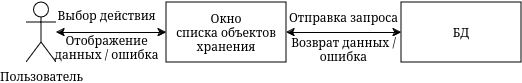

The diagram above was exported from draw.io. Its source (the exported page's mxGraphModel, read from the mxfile embedded in the PNG):
<mxGraphModel dx="848" dy="657" grid="1" gridSize="10" guides="1" tooltips="1" connect="1" arrows="1" fold="1" page="1" pageScale="1" pageWidth="850" pageHeight="1100" math="0" shadow="0">
  <root>
    <mxCell id="0" />
    <mxCell id="1" parent="0" />
    <mxCell id="2" value="Пользователь" style="shape=umlActor;verticalLabelPosition=bottom;verticalAlign=top;html=1;outlineConnect=0;" vertex="1" parent="1">
      <mxGeometry x="380" y="262" width="30" height="60" as="geometry" />
    </mxCell>
    <mxCell id="3" style="edgeStyle=orthogonalEdgeStyle;rounded=0;orthogonalLoop=1;jettySize=auto;html=1;startArrow=classic;startFill=1;" edge="1" source="5" target="2" parent="1">
      <mxGeometry relative="1" as="geometry" />
    </mxCell>
    <mxCell id="4" style="edgeStyle=orthogonalEdgeStyle;rounded=0;orthogonalLoop=1;jettySize=auto;html=1;entryX=0;entryY=0.5;entryDx=0;entryDy=0;startArrow=classic;startFill=1;" edge="1" source="5" target="6" parent="1">
      <mxGeometry relative="1" as="geometry" />
    </mxCell>
    <mxCell id="5" value="&lt;div&gt;Окно&lt;br&gt;&lt;/div&gt;&lt;div&gt;списка объектов хранения&lt;br&gt;&lt;/div&gt;" style="rounded=0;whiteSpace=wrap;html=1;" vertex="1" parent="1">
      <mxGeometry x="520" y="262" width="120" height="60" as="geometry" />
    </mxCell>
    <mxCell id="6" value="БД" style="rounded=0;whiteSpace=wrap;html=1;" vertex="1" parent="1">
      <mxGeometry x="755" y="262" width="120" height="60" as="geometry" />
    </mxCell>
    <mxCell id="7" value="Выбор действия" style="text;html=1;align=center;verticalAlign=middle;resizable=0;points=[];autosize=1;strokeColor=none;fillColor=none;" vertex="1" parent="1">
      <mxGeometry x="400" y="260" width="120" height="30" as="geometry" />
    </mxCell>
    <mxCell id="8" value="&lt;div&gt;Отображение&lt;/div&gt;&lt;div&gt;данных / ошибка&lt;br&gt;&lt;/div&gt;" style="text;html=1;align=center;verticalAlign=middle;resizable=0;points=[];autosize=1;strokeColor=none;fillColor=none;" vertex="1" parent="1">
      <mxGeometry x="395" y="287" width="130" height="40" as="geometry" />
    </mxCell>
    <mxCell id="9" value="Отправка запроса" style="text;html=1;align=center;verticalAlign=middle;resizable=0;points=[];autosize=1;strokeColor=none;fillColor=none;" vertex="1" parent="1">
      <mxGeometry x="632" y="262" width="130" height="30" as="geometry" />
    </mxCell>
    <mxCell id="10" value="&lt;div&gt;Возврат данных / &lt;br&gt;&lt;/div&gt;&lt;div&gt;ошибка&lt;br&gt;&lt;/div&gt;" style="text;html=1;align=center;verticalAlign=middle;resizable=0;points=[];autosize=1;strokeColor=none;fillColor=none;" vertex="1" parent="1">
      <mxGeometry x="632" y="289" width="130" height="40" as="geometry" />
    </mxCell>
  </root>
</mxGraphModel>